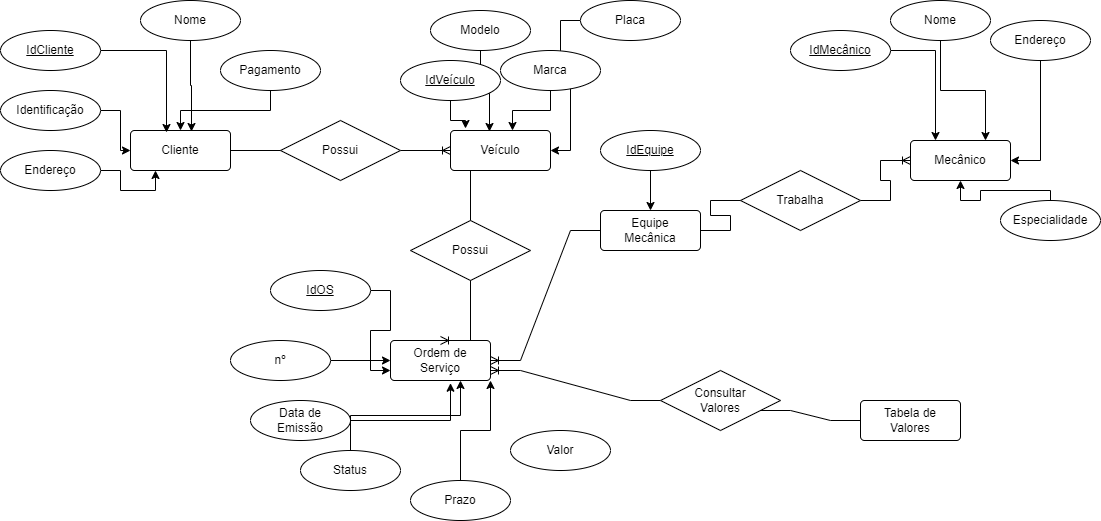

The diagram above was exported from draw.io. Its source (the exported page's mxGraphModel, read from the mxfile embedded in the PNG):
<mxGraphModel dx="1240" dy="743" grid="1" gridSize="10" guides="1" tooltips="1" connect="1" arrows="1" fold="1" page="1" pageScale="1" pageWidth="1100" pageHeight="850" math="0" shadow="0">
  <root>
    <mxCell id="0" />
    <mxCell id="1" parent="0" />
    <mxCell id="vOdUIIchmfYBp0EBMhF--44" value="Cliente" style="rounded=1;arcSize=10;whiteSpace=wrap;html=1;align=center;" vertex="1" parent="1">
      <mxGeometry x="130" y="140" width="100" height="40" as="geometry" />
    </mxCell>
    <mxCell id="vOdUIIchmfYBp0EBMhF--49" style="edgeStyle=orthogonalEdgeStyle;rounded=0;orthogonalLoop=1;jettySize=auto;html=1;entryX=0.36;entryY=0.05;entryDx=0;entryDy=0;entryPerimeter=0;" edge="1" parent="1" source="vOdUIIchmfYBp0EBMhF--47" target="vOdUIIchmfYBp0EBMhF--44">
      <mxGeometry relative="1" as="geometry" />
    </mxCell>
    <mxCell id="vOdUIIchmfYBp0EBMhF--47" value="IdCliente" style="ellipse;whiteSpace=wrap;html=1;align=center;fontStyle=4;" vertex="1" parent="1">
      <mxGeometry y="40" width="100" height="40" as="geometry" />
    </mxCell>
    <mxCell id="vOdUIIchmfYBp0EBMhF--54" style="edgeStyle=orthogonalEdgeStyle;rounded=0;orthogonalLoop=1;jettySize=auto;html=1;entryX=0.61;entryY=0.025;entryDx=0;entryDy=0;entryPerimeter=0;" edge="1" parent="1" source="vOdUIIchmfYBp0EBMhF--50" target="vOdUIIchmfYBp0EBMhF--44">
      <mxGeometry relative="1" as="geometry" />
    </mxCell>
    <mxCell id="vOdUIIchmfYBp0EBMhF--50" value="Nome" style="ellipse;whiteSpace=wrap;html=1;align=center;" vertex="1" parent="1">
      <mxGeometry x="140" y="10" width="100" height="40" as="geometry" />
    </mxCell>
    <mxCell id="vOdUIIchmfYBp0EBMhF--57" style="edgeStyle=orthogonalEdgeStyle;rounded=0;orthogonalLoop=1;jettySize=auto;html=1;entryX=0.25;entryY=1;entryDx=0;entryDy=0;" edge="1" parent="1" source="vOdUIIchmfYBp0EBMhF--51" target="vOdUIIchmfYBp0EBMhF--44">
      <mxGeometry relative="1" as="geometry" />
    </mxCell>
    <mxCell id="vOdUIIchmfYBp0EBMhF--51" value="Endereço" style="ellipse;whiteSpace=wrap;html=1;align=center;" vertex="1" parent="1">
      <mxGeometry y="160" width="100" height="40" as="geometry" />
    </mxCell>
    <mxCell id="vOdUIIchmfYBp0EBMhF--56" style="edgeStyle=orthogonalEdgeStyle;rounded=0;orthogonalLoop=1;jettySize=auto;html=1;" edge="1" parent="1" source="vOdUIIchmfYBp0EBMhF--52" target="vOdUIIchmfYBp0EBMhF--44">
      <mxGeometry relative="1" as="geometry" />
    </mxCell>
    <mxCell id="vOdUIIchmfYBp0EBMhF--52" value="Identificação" style="ellipse;whiteSpace=wrap;html=1;align=center;" vertex="1" parent="1">
      <mxGeometry y="100" width="100" height="40" as="geometry" />
    </mxCell>
    <mxCell id="vOdUIIchmfYBp0EBMhF--55" style="edgeStyle=orthogonalEdgeStyle;rounded=0;orthogonalLoop=1;jettySize=auto;html=1;" edge="1" parent="1" source="vOdUIIchmfYBp0EBMhF--53" target="vOdUIIchmfYBp0EBMhF--44">
      <mxGeometry relative="1" as="geometry" />
    </mxCell>
    <mxCell id="vOdUIIchmfYBp0EBMhF--53" value="Pagamento" style="ellipse;whiteSpace=wrap;html=1;align=center;" vertex="1" parent="1">
      <mxGeometry x="220" y="60" width="100" height="40" as="geometry" />
    </mxCell>
    <mxCell id="vOdUIIchmfYBp0EBMhF--58" value="Veículo" style="rounded=1;arcSize=10;whiteSpace=wrap;html=1;align=center;" vertex="1" parent="1">
      <mxGeometry x="450" y="140" width="100" height="40" as="geometry" />
    </mxCell>
    <mxCell id="vOdUIIchmfYBp0EBMhF--60" value="" style="edgeStyle=entityRelationEdgeStyle;fontSize=12;html=1;endArrow=ERoneToMany;rounded=0;entryX=0;entryY=0.5;entryDx=0;entryDy=0;exitX=1;exitY=0.5;exitDx=0;exitDy=0;startArrow=none;" edge="1" parent="1" source="vOdUIIchmfYBp0EBMhF--59" target="vOdUIIchmfYBp0EBMhF--58">
      <mxGeometry width="100" height="100" relative="1" as="geometry">
        <mxPoint x="340" y="320" as="sourcePoint" />
        <mxPoint x="440" y="220" as="targetPoint" />
      </mxGeometry>
    </mxCell>
    <mxCell id="vOdUIIchmfYBp0EBMhF--59" value="Possui" style="shape=rhombus;perimeter=rhombusPerimeter;whiteSpace=wrap;html=1;align=center;" vertex="1" parent="1">
      <mxGeometry x="280" y="130" width="120" height="60" as="geometry" />
    </mxCell>
    <mxCell id="vOdUIIchmfYBp0EBMhF--61" value="" style="edgeStyle=entityRelationEdgeStyle;fontSize=12;html=1;endArrow=none;rounded=0;entryX=0;entryY=0.5;entryDx=0;entryDy=0;exitX=1;exitY=0.5;exitDx=0;exitDy=0;" edge="1" parent="1" source="vOdUIIchmfYBp0EBMhF--44" target="vOdUIIchmfYBp0EBMhF--59">
      <mxGeometry width="100" height="100" relative="1" as="geometry">
        <mxPoint x="230" y="160" as="sourcePoint" />
        <mxPoint x="450" y="160" as="targetPoint" />
      </mxGeometry>
    </mxCell>
    <mxCell id="vOdUIIchmfYBp0EBMhF--62" value="Equipe&lt;br&gt;Mecânica" style="rounded=1;arcSize=10;whiteSpace=wrap;html=1;align=center;" vertex="1" parent="1">
      <mxGeometry x="600" y="220" width="100" height="40" as="geometry" />
    </mxCell>
    <mxCell id="vOdUIIchmfYBp0EBMhF--63" value="Mecânico" style="rounded=1;arcSize=10;whiteSpace=wrap;html=1;align=center;" vertex="1" parent="1">
      <mxGeometry x="910" y="150" width="100" height="40" as="geometry" />
    </mxCell>
    <mxCell id="vOdUIIchmfYBp0EBMhF--65" style="edgeStyle=orthogonalEdgeStyle;rounded=0;orthogonalLoop=1;jettySize=auto;html=1;entryX=0.15;entryY=-0.05;entryDx=0;entryDy=0;entryPerimeter=0;" edge="1" parent="1" source="vOdUIIchmfYBp0EBMhF--64" target="vOdUIIchmfYBp0EBMhF--58">
      <mxGeometry relative="1" as="geometry" />
    </mxCell>
    <mxCell id="vOdUIIchmfYBp0EBMhF--67" style="edgeStyle=orthogonalEdgeStyle;rounded=0;orthogonalLoop=1;jettySize=auto;html=1;" edge="1" parent="1" source="vOdUIIchmfYBp0EBMhF--66">
      <mxGeometry relative="1" as="geometry">
        <mxPoint x="489" y="141" as="targetPoint" />
      </mxGeometry>
    </mxCell>
    <mxCell id="vOdUIIchmfYBp0EBMhF--64" value="IdVeículo" style="ellipse;whiteSpace=wrap;html=1;align=center;fontStyle=4;" vertex="1" parent="1">
      <mxGeometry x="400" y="70" width="100" height="40" as="geometry" />
    </mxCell>
    <mxCell id="vOdUIIchmfYBp0EBMhF--66" value="Modelo" style="ellipse;whiteSpace=wrap;html=1;align=center;" vertex="1" parent="1">
      <mxGeometry x="430" y="20" width="100" height="40" as="geometry" />
    </mxCell>
    <mxCell id="vOdUIIchmfYBp0EBMhF--69" style="edgeStyle=orthogonalEdgeStyle;rounded=0;orthogonalLoop=1;jettySize=auto;html=1;entryX=0.62;entryY=0;entryDx=0;entryDy=0;entryPerimeter=0;" edge="1" parent="1" source="vOdUIIchmfYBp0EBMhF--68" target="vOdUIIchmfYBp0EBMhF--58">
      <mxGeometry relative="1" as="geometry" />
    </mxCell>
    <mxCell id="vOdUIIchmfYBp0EBMhF--71" style="edgeStyle=orthogonalEdgeStyle;rounded=0;orthogonalLoop=1;jettySize=auto;html=1;entryX=1;entryY=0.5;entryDx=0;entryDy=0;" edge="1" parent="1" source="vOdUIIchmfYBp0EBMhF--70" target="vOdUIIchmfYBp0EBMhF--58">
      <mxGeometry relative="1" as="geometry" />
    </mxCell>
    <mxCell id="vOdUIIchmfYBp0EBMhF--68" value="Marca" style="ellipse;whiteSpace=wrap;html=1;align=center;" vertex="1" parent="1">
      <mxGeometry x="500" y="60" width="100" height="40" as="geometry" />
    </mxCell>
    <mxCell id="vOdUIIchmfYBp0EBMhF--70" value="Placa" style="ellipse;whiteSpace=wrap;html=1;align=center;" vertex="1" parent="1">
      <mxGeometry x="580" y="10" width="100" height="40" as="geometry" />
    </mxCell>
    <mxCell id="vOdUIIchmfYBp0EBMhF--74" style="edgeStyle=orthogonalEdgeStyle;rounded=0;orthogonalLoop=1;jettySize=auto;html=1;entryX=0.25;entryY=0;entryDx=0;entryDy=0;" edge="1" parent="1" source="vOdUIIchmfYBp0EBMhF--72" target="vOdUIIchmfYBp0EBMhF--63">
      <mxGeometry relative="1" as="geometry" />
    </mxCell>
    <mxCell id="vOdUIIchmfYBp0EBMhF--72" value="IdMecânico" style="ellipse;whiteSpace=wrap;html=1;align=center;fontStyle=4;" vertex="1" parent="1">
      <mxGeometry x="790" y="40" width="100" height="40" as="geometry" />
    </mxCell>
    <mxCell id="vOdUIIchmfYBp0EBMhF--75" style="edgeStyle=orthogonalEdgeStyle;rounded=0;orthogonalLoop=1;jettySize=auto;html=1;entryX=0.75;entryY=0;entryDx=0;entryDy=0;" edge="1" parent="1" source="vOdUIIchmfYBp0EBMhF--73" target="vOdUIIchmfYBp0EBMhF--63">
      <mxGeometry relative="1" as="geometry" />
    </mxCell>
    <mxCell id="vOdUIIchmfYBp0EBMhF--73" value="Nome" style="ellipse;whiteSpace=wrap;html=1;align=center;" vertex="1" parent="1">
      <mxGeometry x="890" y="10" width="100" height="40" as="geometry" />
    </mxCell>
    <mxCell id="vOdUIIchmfYBp0EBMhF--77" style="edgeStyle=orthogonalEdgeStyle;rounded=0;orthogonalLoop=1;jettySize=auto;html=1;entryX=1;entryY=0.5;entryDx=0;entryDy=0;" edge="1" parent="1" source="vOdUIIchmfYBp0EBMhF--76" target="vOdUIIchmfYBp0EBMhF--63">
      <mxGeometry relative="1" as="geometry" />
    </mxCell>
    <mxCell id="vOdUIIchmfYBp0EBMhF--76" value="Endereço" style="ellipse;whiteSpace=wrap;html=1;align=center;" vertex="1" parent="1">
      <mxGeometry x="990" y="30" width="100" height="40" as="geometry" />
    </mxCell>
    <mxCell id="vOdUIIchmfYBp0EBMhF--78" value="" style="edgeStyle=entityRelationEdgeStyle;fontSize=12;html=1;endArrow=ERoneToMany;rounded=0;entryX=0;entryY=0.5;entryDx=0;entryDy=0;exitX=1;exitY=0.5;exitDx=0;exitDy=0;startArrow=none;" edge="1" parent="1" source="vOdUIIchmfYBp0EBMhF--79" target="vOdUIIchmfYBp0EBMhF--63">
      <mxGeometry width="100" height="100" relative="1" as="geometry">
        <mxPoint x="690" y="230" as="sourcePoint" />
        <mxPoint x="790" y="130" as="targetPoint" />
      </mxGeometry>
    </mxCell>
    <mxCell id="vOdUIIchmfYBp0EBMhF--79" value="Trabalha" style="shape=rhombus;perimeter=rhombusPerimeter;whiteSpace=wrap;html=1;align=center;" vertex="1" parent="1">
      <mxGeometry x="740" y="180" width="120" height="60" as="geometry" />
    </mxCell>
    <mxCell id="vOdUIIchmfYBp0EBMhF--80" value="" style="edgeStyle=entityRelationEdgeStyle;fontSize=12;html=1;endArrow=none;rounded=0;entryX=0;entryY=0.5;entryDx=0;entryDy=0;exitX=1;exitY=0.5;exitDx=0;exitDy=0;" edge="1" parent="1" source="vOdUIIchmfYBp0EBMhF--62" target="vOdUIIchmfYBp0EBMhF--79">
      <mxGeometry width="100" height="100" relative="1" as="geometry">
        <mxPoint x="700" y="240" as="sourcePoint" />
        <mxPoint x="910" y="170" as="targetPoint" />
      </mxGeometry>
    </mxCell>
    <mxCell id="vOdUIIchmfYBp0EBMhF--81" value="Ordem de&lt;br&gt;Serviço" style="rounded=1;arcSize=10;whiteSpace=wrap;html=1;align=center;" vertex="1" parent="1">
      <mxGeometry x="390" y="350" width="100" height="40" as="geometry" />
    </mxCell>
    <mxCell id="vOdUIIchmfYBp0EBMhF--82" value="" style="edgeStyle=entityRelationEdgeStyle;fontSize=12;html=1;endArrow=ERoneToMany;rounded=0;exitX=0.5;exitY=1;exitDx=0;exitDy=0;entryX=0.5;entryY=0;entryDx=0;entryDy=0;" edge="1" parent="1" source="vOdUIIchmfYBp0EBMhF--58" target="vOdUIIchmfYBp0EBMhF--81">
      <mxGeometry width="100" height="100" relative="1" as="geometry">
        <mxPoint x="540" y="260" as="sourcePoint" />
        <mxPoint x="570" y="220" as="targetPoint" />
      </mxGeometry>
    </mxCell>
    <mxCell id="vOdUIIchmfYBp0EBMhF--83" value="Possui" style="shape=rhombus;perimeter=rhombusPerimeter;whiteSpace=wrap;html=1;align=center;" vertex="1" parent="1">
      <mxGeometry x="410" y="230" width="120" height="60" as="geometry" />
    </mxCell>
    <mxCell id="vOdUIIchmfYBp0EBMhF--84" value="" style="edgeStyle=entityRelationEdgeStyle;fontSize=12;html=1;endArrow=ERoneToMany;rounded=0;entryX=1;entryY=0.5;entryDx=0;entryDy=0;exitX=0;exitY=0.5;exitDx=0;exitDy=0;" edge="1" parent="1" source="vOdUIIchmfYBp0EBMhF--62" target="vOdUIIchmfYBp0EBMhF--81">
      <mxGeometry width="100" height="100" relative="1" as="geometry">
        <mxPoint x="540" y="260" as="sourcePoint" />
        <mxPoint x="640" y="160" as="targetPoint" />
      </mxGeometry>
    </mxCell>
    <mxCell id="vOdUIIchmfYBp0EBMhF--86" style="edgeStyle=orthogonalEdgeStyle;rounded=0;orthogonalLoop=1;jettySize=auto;html=1;entryX=0.5;entryY=0;entryDx=0;entryDy=0;" edge="1" parent="1" source="vOdUIIchmfYBp0EBMhF--85" target="vOdUIIchmfYBp0EBMhF--62">
      <mxGeometry relative="1" as="geometry" />
    </mxCell>
    <mxCell id="vOdUIIchmfYBp0EBMhF--85" value="IdEquipe" style="ellipse;whiteSpace=wrap;html=1;align=center;fontStyle=4;" vertex="1" parent="1">
      <mxGeometry x="600" y="140" width="100" height="40" as="geometry" />
    </mxCell>
    <mxCell id="vOdUIIchmfYBp0EBMhF--88" style="edgeStyle=orthogonalEdgeStyle;rounded=0;orthogonalLoop=1;jettySize=auto;html=1;entryX=0;entryY=0.75;entryDx=0;entryDy=0;" edge="1" parent="1" source="vOdUIIchmfYBp0EBMhF--87" target="vOdUIIchmfYBp0EBMhF--81">
      <mxGeometry relative="1" as="geometry" />
    </mxCell>
    <mxCell id="vOdUIIchmfYBp0EBMhF--87" value="IdOS" style="ellipse;whiteSpace=wrap;html=1;align=center;fontStyle=4;" vertex="1" parent="1">
      <mxGeometry x="270" y="280" width="100" height="40" as="geometry" />
    </mxCell>
    <mxCell id="vOdUIIchmfYBp0EBMhF--90" style="edgeStyle=orthogonalEdgeStyle;rounded=0;orthogonalLoop=1;jettySize=auto;html=1;" edge="1" parent="1" source="vOdUIIchmfYBp0EBMhF--89" target="vOdUIIchmfYBp0EBMhF--81">
      <mxGeometry relative="1" as="geometry" />
    </mxCell>
    <mxCell id="vOdUIIchmfYBp0EBMhF--89" value="nº" style="ellipse;whiteSpace=wrap;html=1;align=center;" vertex="1" parent="1">
      <mxGeometry x="230" y="350" width="100" height="40" as="geometry" />
    </mxCell>
    <mxCell id="vOdUIIchmfYBp0EBMhF--96" style="edgeStyle=orthogonalEdgeStyle;rounded=0;orthogonalLoop=1;jettySize=auto;html=1;entryX=0.6;entryY=1.068;entryDx=0;entryDy=0;entryPerimeter=0;" edge="1" parent="1" source="vOdUIIchmfYBp0EBMhF--95" target="vOdUIIchmfYBp0EBMhF--81">
      <mxGeometry relative="1" as="geometry" />
    </mxCell>
    <mxCell id="vOdUIIchmfYBp0EBMhF--95" value="Data de&lt;br&gt;Emissão" style="ellipse;whiteSpace=wrap;html=1;align=center;" vertex="1" parent="1">
      <mxGeometry x="250" y="410" width="100" height="40" as="geometry" />
    </mxCell>
    <mxCell id="vOdUIIchmfYBp0EBMhF--101" style="edgeStyle=orthogonalEdgeStyle;rounded=0;orthogonalLoop=1;jettySize=auto;html=1;entryX=0.5;entryY=1;entryDx=0;entryDy=0;" edge="1" parent="1" source="vOdUIIchmfYBp0EBMhF--98" target="vOdUIIchmfYBp0EBMhF--63">
      <mxGeometry relative="1" as="geometry">
        <Array as="points">
          <mxPoint x="1050" y="200" />
          <mxPoint x="980" y="200" />
          <mxPoint x="980" y="210" />
          <mxPoint x="960" y="210" />
        </Array>
      </mxGeometry>
    </mxCell>
    <mxCell id="vOdUIIchmfYBp0EBMhF--103" style="edgeStyle=orthogonalEdgeStyle;rounded=0;orthogonalLoop=1;jettySize=auto;html=1;entryX=1;entryY=1;entryDx=0;entryDy=0;" edge="1" parent="1" source="vOdUIIchmfYBp0EBMhF--102" target="vOdUIIchmfYBp0EBMhF--81">
      <mxGeometry relative="1" as="geometry" />
    </mxCell>
    <mxCell id="vOdUIIchmfYBp0EBMhF--98" value="Especialidade" style="ellipse;whiteSpace=wrap;html=1;align=center;" vertex="1" parent="1">
      <mxGeometry x="1000" y="210" width="100" height="40" as="geometry" />
    </mxCell>
    <mxCell id="vOdUIIchmfYBp0EBMhF--102" value="Prazo" style="ellipse;whiteSpace=wrap;html=1;align=center;" vertex="1" parent="1">
      <mxGeometry x="410" y="490" width="100" height="40" as="geometry" />
    </mxCell>
    <mxCell id="vOdUIIchmfYBp0EBMhF--105" style="edgeStyle=orthogonalEdgeStyle;rounded=0;orthogonalLoop=1;jettySize=auto;html=1;entryX=0.7;entryY=1;entryDx=0;entryDy=0;entryPerimeter=0;" edge="1" parent="1" source="vOdUIIchmfYBp0EBMhF--104" target="vOdUIIchmfYBp0EBMhF--81">
      <mxGeometry relative="1" as="geometry" />
    </mxCell>
    <mxCell id="vOdUIIchmfYBp0EBMhF--104" value="Status" style="ellipse;whiteSpace=wrap;html=1;align=center;" vertex="1" parent="1">
      <mxGeometry x="300" y="460" width="100" height="40" as="geometry" />
    </mxCell>
    <mxCell id="vOdUIIchmfYBp0EBMhF--106" value="Tabela de&lt;br&gt;Valores" style="rounded=1;arcSize=10;whiteSpace=wrap;html=1;align=center;" vertex="1" parent="1">
      <mxGeometry x="860" y="410" width="100" height="40" as="geometry" />
    </mxCell>
    <mxCell id="vOdUIIchmfYBp0EBMhF--107" value="" style="edgeStyle=entityRelationEdgeStyle;fontSize=12;html=1;endArrow=ERoneToMany;rounded=0;entryX=1;entryY=0.75;entryDx=0;entryDy=0;exitX=0;exitY=0.5;exitDx=0;exitDy=0;startArrow=none;" edge="1" parent="1" source="vOdUIIchmfYBp0EBMhF--108" target="vOdUIIchmfYBp0EBMhF--81">
      <mxGeometry width="100" height="100" relative="1" as="geometry">
        <mxPoint x="560" y="340" as="sourcePoint" />
        <mxPoint x="660" y="240" as="targetPoint" />
      </mxGeometry>
    </mxCell>
    <mxCell id="vOdUIIchmfYBp0EBMhF--109" value="Valor" style="ellipse;whiteSpace=wrap;html=1;align=center;" vertex="1" parent="1">
      <mxGeometry x="510" y="440" width="100" height="40" as="geometry" />
    </mxCell>
    <mxCell id="vOdUIIchmfYBp0EBMhF--110" style="edgeStyle=orthogonalEdgeStyle;rounded=0;orthogonalLoop=1;jettySize=auto;html=1;exitX=0.5;exitY=1;exitDx=0;exitDy=0;" edge="1" parent="1" source="vOdUIIchmfYBp0EBMhF--95" target="vOdUIIchmfYBp0EBMhF--95">
      <mxGeometry relative="1" as="geometry" />
    </mxCell>
    <mxCell id="vOdUIIchmfYBp0EBMhF--108" value="Consultar&lt;br&gt;Valores" style="shape=rhombus;perimeter=rhombusPerimeter;whiteSpace=wrap;html=1;align=center;" vertex="1" parent="1">
      <mxGeometry x="660" y="380" width="120" height="60" as="geometry" />
    </mxCell>
    <mxCell id="vOdUIIchmfYBp0EBMhF--111" value="" style="edgeStyle=entityRelationEdgeStyle;fontSize=12;html=1;endArrow=none;rounded=0;entryX=1;entryY=0.75;entryDx=0;entryDy=0;exitX=0;exitY=0.5;exitDx=0;exitDy=0;" edge="1" parent="1" source="vOdUIIchmfYBp0EBMhF--106" target="vOdUIIchmfYBp0EBMhF--108">
      <mxGeometry width="100" height="100" relative="1" as="geometry">
        <mxPoint x="860" y="430" as="sourcePoint" />
        <mxPoint x="490" y="380" as="targetPoint" />
      </mxGeometry>
    </mxCell>
  </root>
</mxGraphModel>